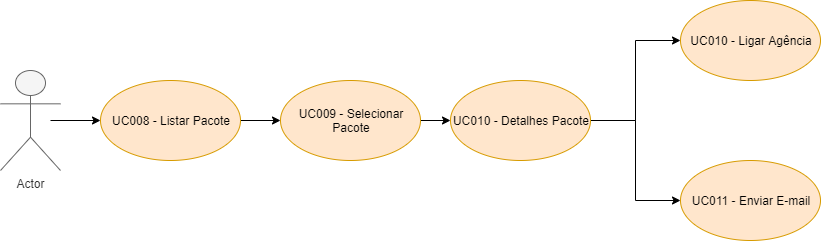

The diagram above was exported from draw.io. Its source (the exported page's mxGraphModel, read from the mxfile embedded in the PNG):
<mxGraphModel dx="1038" dy="531" grid="1" gridSize="10" guides="1" tooltips="1" connect="1" arrows="1" fold="1" page="1" pageScale="1" pageWidth="827" pageHeight="1169" math="0" shadow="0">
  <root>
    <mxCell id="0" />
    <mxCell id="1" parent="0" />
    <mxCell id="_15v9X9LcVxPW88hZSMJ-10" value="" style="edgeStyle=orthogonalEdgeStyle;rounded=0;orthogonalLoop=1;jettySize=auto;html=1;" edge="1" parent="1" target="_15v9X9LcVxPW88hZSMJ-3">
      <mxGeometry relative="1" as="geometry">
        <mxPoint x="100" y="270" as="sourcePoint" />
      </mxGeometry>
    </mxCell>
    <mxCell id="_15v9X9LcVxPW88hZSMJ-1" value="Actor" style="shape=umlActor;verticalLabelPosition=bottom;labelBackgroundColor=#ffffff;verticalAlign=top;html=1;outlineConnect=0;fillColor=#f5f5f5;strokeColor=#666666;fontColor=#333333;" vertex="1" parent="1">
      <mxGeometry x="50" y="220" width="60" height="100" as="geometry" />
    </mxCell>
    <mxCell id="_15v9X9LcVxPW88hZSMJ-12" value="" style="edgeStyle=orthogonalEdgeStyle;rounded=0;orthogonalLoop=1;jettySize=auto;html=1;" edge="1" parent="1" source="_15v9X9LcVxPW88hZSMJ-2" target="_15v9X9LcVxPW88hZSMJ-5">
      <mxGeometry relative="1" as="geometry" />
    </mxCell>
    <mxCell id="_15v9X9LcVxPW88hZSMJ-2" value="UC009 - Selecionar Pacote" style="ellipse;whiteSpace=wrap;html=1;fillColor=#ffe6cc;strokeColor=#d79b00;" vertex="1" parent="1">
      <mxGeometry x="330" y="230" width="140" height="80" as="geometry" />
    </mxCell>
    <mxCell id="_15v9X9LcVxPW88hZSMJ-11" value="" style="edgeStyle=orthogonalEdgeStyle;rounded=0;orthogonalLoop=1;jettySize=auto;html=1;" edge="1" parent="1" source="_15v9X9LcVxPW88hZSMJ-3" target="_15v9X9LcVxPW88hZSMJ-2">
      <mxGeometry relative="1" as="geometry" />
    </mxCell>
    <mxCell id="_15v9X9LcVxPW88hZSMJ-3" value="UC008 - Listar Pacote" style="ellipse;whiteSpace=wrap;html=1;fillColor=#ffe6cc;strokeColor=#d79b00;" vertex="1" parent="1">
      <mxGeometry x="150" y="230" width="140" height="80" as="geometry" />
    </mxCell>
    <mxCell id="_15v9X9LcVxPW88hZSMJ-24" style="edgeStyle=orthogonalEdgeStyle;rounded=0;orthogonalLoop=1;jettySize=auto;html=1;" edge="1" parent="1" source="_15v9X9LcVxPW88hZSMJ-5" target="_15v9X9LcVxPW88hZSMJ-6">
      <mxGeometry relative="1" as="geometry" />
    </mxCell>
    <mxCell id="_15v9X9LcVxPW88hZSMJ-25" style="edgeStyle=orthogonalEdgeStyle;rounded=0;orthogonalLoop=1;jettySize=auto;html=1;" edge="1" parent="1" source="_15v9X9LcVxPW88hZSMJ-5" target="_15v9X9LcVxPW88hZSMJ-7">
      <mxGeometry relative="1" as="geometry" />
    </mxCell>
    <mxCell id="_15v9X9LcVxPW88hZSMJ-5" value="UC010 - Detalhes Pacote" style="ellipse;whiteSpace=wrap;html=1;fillColor=#ffe6cc;strokeColor=#d79b00;" vertex="1" parent="1">
      <mxGeometry x="500" y="230" width="140" height="80" as="geometry" />
    </mxCell>
    <mxCell id="_15v9X9LcVxPW88hZSMJ-6" value="UC010 - Ligar Agência" style="ellipse;whiteSpace=wrap;html=1;fillColor=#ffe6cc;strokeColor=#d79b00;" vertex="1" parent="1">
      <mxGeometry x="730" y="150" width="140" height="80" as="geometry" />
    </mxCell>
    <mxCell id="_15v9X9LcVxPW88hZSMJ-7" value="UC011 - Enviar E-mail" style="ellipse;whiteSpace=wrap;html=1;fillColor=#ffe6cc;strokeColor=#d79b00;" vertex="1" parent="1">
      <mxGeometry x="730" y="310" width="140" height="80" as="geometry" />
    </mxCell>
  </root>
</mxGraphModel>